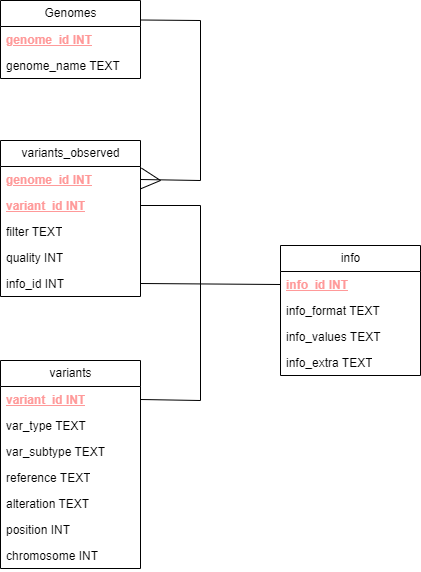

The diagram above was exported from draw.io. Its source (the exported page's mxGraphModel, read from the mxfile embedded in the PNG):
<mxGraphModel dx="780" dy="542" grid="1" gridSize="10" guides="1" tooltips="1" connect="1" arrows="1" fold="1" page="1" pageScale="1" pageWidth="826" pageHeight="1169" background="none" math="0" shadow="0">
  <root>
    <mxCell id="0" />
    <mxCell id="1" parent="0" />
    <mxCell id="vo9ROCs4OMUj70Dq533K-114" value="Genomes" style="swimlane;fontStyle=0;childLayout=stackLayout;horizontal=1;startSize=26;fillColor=none;horizontalStack=0;resizeParent=1;resizeParentMax=0;resizeLast=0;collapsible=1;marginBottom=0;html=1;" parent="1" vertex="1">
      <mxGeometry x="280" y="20" width="140" height="78" as="geometry" />
    </mxCell>
    <mxCell id="vo9ROCs4OMUj70Dq533K-115" value="&lt;font color=&quot;#ff9999&quot;&gt;genome_id INT&lt;/font&gt;" style="text;strokeColor=none;fillColor=none;align=left;verticalAlign=top;spacingLeft=4;spacingRight=4;overflow=hidden;rotatable=0;points=[[0,0.5],[1,0.5]];portConstraint=eastwest;whiteSpace=wrap;html=1;fontStyle=5" parent="vo9ROCs4OMUj70Dq533K-114" vertex="1">
      <mxGeometry y="26" width="140" height="26" as="geometry" />
    </mxCell>
    <mxCell id="vo9ROCs4OMUj70Dq533K-116" value="genome_name TEXT" style="text;strokeColor=none;fillColor=none;align=left;verticalAlign=top;spacingLeft=4;spacingRight=4;overflow=hidden;rotatable=0;points=[[0,0.5],[1,0.5]];portConstraint=eastwest;whiteSpace=wrap;html=1;" parent="vo9ROCs4OMUj70Dq533K-114" vertex="1">
      <mxGeometry y="52" width="140" height="26" as="geometry" />
    </mxCell>
    <mxCell id="vo9ROCs4OMUj70Dq533K-118" value="variants_observed" style="swimlane;fontStyle=0;childLayout=stackLayout;horizontal=1;startSize=26;fillColor=none;horizontalStack=0;resizeParent=1;resizeParentMax=0;resizeLast=0;collapsible=1;marginBottom=0;html=1;" parent="1" vertex="1">
      <mxGeometry x="280" y="160" width="140" height="156" as="geometry" />
    </mxCell>
    <mxCell id="vo9ROCs4OMUj70Dq533K-119" value="genome_id INT" style="text;strokeColor=none;fillColor=none;align=left;verticalAlign=top;spacingLeft=4;spacingRight=4;overflow=hidden;rotatable=0;points=[[0,0.5],[1,0.5]];portConstraint=eastwest;whiteSpace=wrap;html=1;fontStyle=5;fontColor=#FF9999;" parent="vo9ROCs4OMUj70Dq533K-118" vertex="1">
      <mxGeometry y="26" width="140" height="26" as="geometry" />
    </mxCell>
    <mxCell id="vo9ROCs4OMUj70Dq533K-120" value="&lt;b&gt;&lt;u&gt;variant_id INT&lt;br&gt;&lt;br&gt;&lt;/u&gt;&lt;/b&gt;" style="text;strokeColor=none;fillColor=none;align=left;verticalAlign=top;spacingLeft=4;spacingRight=4;overflow=hidden;rotatable=0;points=[[0,0.5],[1,0.5]];portConstraint=eastwest;whiteSpace=wrap;html=1;fontColor=#FF9999;" parent="vo9ROCs4OMUj70Dq533K-118" vertex="1">
      <mxGeometry y="52" width="140" height="26" as="geometry" />
    </mxCell>
    <mxCell id="vo9ROCs4OMUj70Dq533K-121" value="filter TEXT&lt;br&gt;" style="text;strokeColor=none;fillColor=none;align=left;verticalAlign=top;spacingLeft=4;spacingRight=4;overflow=hidden;rotatable=0;points=[[0,0.5],[1,0.5]];portConstraint=eastwest;whiteSpace=wrap;html=1;" parent="vo9ROCs4OMUj70Dq533K-118" vertex="1">
      <mxGeometry y="78" width="140" height="26" as="geometry" />
    </mxCell>
    <mxCell id="vo9ROCs4OMUj70Dq533K-122" value="quality INT" style="text;strokeColor=none;fillColor=none;align=left;verticalAlign=top;spacingLeft=4;spacingRight=4;overflow=hidden;rotatable=0;points=[[0,0.5],[1,0.5]];portConstraint=eastwest;whiteSpace=wrap;html=1;" parent="vo9ROCs4OMUj70Dq533K-118" vertex="1">
      <mxGeometry y="104" width="140" height="26" as="geometry" />
    </mxCell>
    <mxCell id="vo9ROCs4OMUj70Dq533K-123" value="info_id INT" style="text;strokeColor=none;fillColor=none;align=left;verticalAlign=top;spacingLeft=4;spacingRight=4;overflow=hidden;rotatable=0;points=[[0,0.5],[1,0.5]];portConstraint=eastwest;whiteSpace=wrap;html=1;" parent="vo9ROCs4OMUj70Dq533K-118" vertex="1">
      <mxGeometry y="130" width="140" height="26" as="geometry" />
    </mxCell>
    <mxCell id="vo9ROCs4OMUj70Dq533K-124" value="variants" style="swimlane;fontStyle=0;childLayout=stackLayout;horizontal=1;startSize=26;fillColor=none;horizontalStack=0;resizeParent=1;resizeParentMax=0;resizeLast=0;collapsible=1;marginBottom=0;html=1;" parent="1" vertex="1">
      <mxGeometry x="280" y="380" width="140" height="208" as="geometry" />
    </mxCell>
    <mxCell id="vo9ROCs4OMUj70Dq533K-126" value="&lt;b&gt;&lt;u&gt;variant_id INT&lt;br&gt;&lt;br&gt;&lt;/u&gt;&lt;/b&gt;" style="text;strokeColor=none;fillColor=none;align=left;verticalAlign=top;spacingLeft=4;spacingRight=4;overflow=hidden;rotatable=0;points=[[0,0.5],[1,0.5]];portConstraint=eastwest;whiteSpace=wrap;html=1;fontColor=#FF9999;" parent="vo9ROCs4OMUj70Dq533K-124" vertex="1">
      <mxGeometry y="26" width="140" height="26" as="geometry" />
    </mxCell>
    <mxCell id="vo9ROCs4OMUj70Dq533K-127" value="var_type TEXT" style="text;strokeColor=none;fillColor=none;align=left;verticalAlign=top;spacingLeft=4;spacingRight=4;overflow=hidden;rotatable=0;points=[[0,0.5],[1,0.5]];portConstraint=eastwest;whiteSpace=wrap;html=1;" parent="vo9ROCs4OMUj70Dq533K-124" vertex="1">
      <mxGeometry y="52" width="140" height="26" as="geometry" />
    </mxCell>
    <mxCell id="vo9ROCs4OMUj70Dq533K-128" value="var_subtype TEXT" style="text;strokeColor=none;fillColor=none;align=left;verticalAlign=top;spacingLeft=4;spacingRight=4;overflow=hidden;rotatable=0;points=[[0,0.5],[1,0.5]];portConstraint=eastwest;whiteSpace=wrap;html=1;" parent="vo9ROCs4OMUj70Dq533K-124" vertex="1">
      <mxGeometry y="78" width="140" height="26" as="geometry" />
    </mxCell>
    <mxCell id="vo9ROCs4OMUj70Dq533K-129" value="reference TEXT" style="text;strokeColor=none;fillColor=none;align=left;verticalAlign=top;spacingLeft=4;spacingRight=4;overflow=hidden;rotatable=0;points=[[0,0.5],[1,0.5]];portConstraint=eastwest;whiteSpace=wrap;html=1;" parent="vo9ROCs4OMUj70Dq533K-124" vertex="1">
      <mxGeometry y="104" width="140" height="26" as="geometry" />
    </mxCell>
    <mxCell id="vo9ROCs4OMUj70Dq533K-130" value="alteration TEXT" style="text;strokeColor=none;fillColor=none;align=left;verticalAlign=top;spacingLeft=4;spacingRight=4;overflow=hidden;rotatable=0;points=[[0,0.5],[1,0.5]];portConstraint=eastwest;whiteSpace=wrap;html=1;" parent="vo9ROCs4OMUj70Dq533K-124" vertex="1">
      <mxGeometry y="130" width="140" height="26" as="geometry" />
    </mxCell>
    <mxCell id="vo9ROCs4OMUj70Dq533K-131" value="position INT" style="text;strokeColor=none;fillColor=none;align=left;verticalAlign=top;spacingLeft=4;spacingRight=4;overflow=hidden;rotatable=0;points=[[0,0.5],[1,0.5]];portConstraint=eastwest;whiteSpace=wrap;html=1;" parent="vo9ROCs4OMUj70Dq533K-124" vertex="1">
      <mxGeometry y="156" width="140" height="26" as="geometry" />
    </mxCell>
    <mxCell id="vo9ROCs4OMUj70Dq533K-132" value="chromosome INT" style="text;strokeColor=none;fillColor=none;align=left;verticalAlign=top;spacingLeft=4;spacingRight=4;overflow=hidden;rotatable=0;points=[[0,0.5],[1,0.5]];portConstraint=eastwest;whiteSpace=wrap;html=1;" parent="vo9ROCs4OMUj70Dq533K-124" vertex="1">
      <mxGeometry y="182" width="140" height="26" as="geometry" />
    </mxCell>
    <mxCell id="vo9ROCs4OMUj70Dq533K-133" value="info" style="swimlane;fontStyle=0;childLayout=stackLayout;horizontal=1;startSize=26;fillColor=none;horizontalStack=0;resizeParent=1;resizeParentMax=0;resizeLast=0;collapsible=1;marginBottom=0;html=1;" parent="1" vertex="1">
      <mxGeometry x="560" y="265" width="140" height="130" as="geometry" />
    </mxCell>
    <mxCell id="vo9ROCs4OMUj70Dq533K-134" value="&lt;b&gt;&lt;u&gt;info_id INT&lt;br&gt;&lt;/u&gt;&lt;/b&gt;" style="text;strokeColor=none;fillColor=none;align=left;verticalAlign=top;spacingLeft=4;spacingRight=4;overflow=hidden;rotatable=0;points=[[0,0.5],[1,0.5]];portConstraint=eastwest;whiteSpace=wrap;html=1;fontColor=#FF9999;" parent="vo9ROCs4OMUj70Dq533K-133" vertex="1">
      <mxGeometry y="26" width="140" height="26" as="geometry" />
    </mxCell>
    <mxCell id="vo9ROCs4OMUj70Dq533K-135" value="info_format TEXT" style="text;strokeColor=none;fillColor=none;align=left;verticalAlign=top;spacingLeft=4;spacingRight=4;overflow=hidden;rotatable=0;points=[[0,0.5],[1,0.5]];portConstraint=eastwest;whiteSpace=wrap;html=1;" parent="vo9ROCs4OMUj70Dq533K-133" vertex="1">
      <mxGeometry y="52" width="140" height="26" as="geometry" />
    </mxCell>
    <mxCell id="vo9ROCs4OMUj70Dq533K-136" value="info_values TEXT" style="text;strokeColor=none;fillColor=none;align=left;verticalAlign=top;spacingLeft=4;spacingRight=4;overflow=hidden;rotatable=0;points=[[0,0.5],[1,0.5]];portConstraint=eastwest;whiteSpace=wrap;html=1;" parent="vo9ROCs4OMUj70Dq533K-133" vertex="1">
      <mxGeometry y="78" width="140" height="26" as="geometry" />
    </mxCell>
    <mxCell id="vo9ROCs4OMUj70Dq533K-137" value="info_extra TEXT" style="text;strokeColor=none;fillColor=none;align=left;verticalAlign=top;spacingLeft=4;spacingRight=4;overflow=hidden;rotatable=0;points=[[0,0.5],[1,0.5]];portConstraint=eastwest;whiteSpace=wrap;html=1;" parent="vo9ROCs4OMUj70Dq533K-133" vertex="1">
      <mxGeometry y="104" width="140" height="26" as="geometry" />
    </mxCell>
    <mxCell id="vo9ROCs4OMUj70Dq533K-152" value="" style="group" parent="1" vertex="1" connectable="0">
      <mxGeometry x="440" y="40" width="40" height="160" as="geometry" />
    </mxCell>
    <mxCell id="vo9ROCs4OMUj70Dq533K-141" value="" style="endArrow=none;html=1;rounded=0;exitX=1;exitY=0.25;exitDx=0;exitDy=0;entryX=1;entryY=0.5;entryDx=0;entryDy=0;" parent="vo9ROCs4OMUj70Dq533K-152" source="vo9ROCs4OMUj70Dq533K-114" target="vo9ROCs4OMUj70Dq533K-119" edge="1">
      <mxGeometry width="50" height="50" relative="1" as="geometry">
        <mxPoint x="110" y="140" as="sourcePoint" />
        <mxPoint x="160" y="90" as="targetPoint" />
        <Array as="points">
          <mxPoint x="40" />
          <mxPoint x="40" y="160" />
        </Array>
      </mxGeometry>
    </mxCell>
    <mxCell id="vo9ROCs4OMUj70Dq533K-142" value="" style="endArrow=none;html=1;rounded=0;entryX=1.007;entryY=0.062;entryDx=0;entryDy=0;entryPerimeter=0;" parent="vo9ROCs4OMUj70Dq533K-152" target="vo9ROCs4OMUj70Dq533K-119" edge="1">
      <mxGeometry width="50" height="50" relative="1" as="geometry">
        <mxPoint y="160" as="sourcePoint" />
        <mxPoint x="160" y="90" as="targetPoint" />
      </mxGeometry>
    </mxCell>
    <mxCell id="vo9ROCs4OMUj70Dq533K-151" value="" style="endArrow=none;html=1;rounded=0;entryX=1.003;entryY=-0.146;entryDx=0;entryDy=0;entryPerimeter=0;" parent="vo9ROCs4OMUj70Dq533K-152" target="vo9ROCs4OMUj70Dq533K-120" edge="1">
      <mxGeometry width="50" height="50" relative="1" as="geometry">
        <mxPoint y="160" as="sourcePoint" />
        <mxPoint x="160" y="100" as="targetPoint" />
      </mxGeometry>
    </mxCell>
    <mxCell id="vo9ROCs4OMUj70Dq533K-153" value="" style="endArrow=none;html=1;rounded=0;exitX=1;exitY=0.5;exitDx=0;exitDy=0;entryX=1;entryY=0.5;entryDx=0;entryDy=0;" parent="1" source="vo9ROCs4OMUj70Dq533K-120" target="vo9ROCs4OMUj70Dq533K-126" edge="1">
      <mxGeometry width="50" height="50" relative="1" as="geometry">
        <mxPoint x="550" y="380" as="sourcePoint" />
        <mxPoint x="600" y="330" as="targetPoint" />
        <Array as="points">
          <mxPoint x="480" y="225" />
          <mxPoint x="480" y="420" />
        </Array>
      </mxGeometry>
    </mxCell>
    <mxCell id="vo9ROCs4OMUj70Dq533K-154" value="" style="endArrow=none;html=1;rounded=0;exitX=1;exitY=0.5;exitDx=0;exitDy=0;entryX=0;entryY=0.5;entryDx=0;entryDy=0;" parent="1" source="vo9ROCs4OMUj70Dq533K-123" target="vo9ROCs4OMUj70Dq533K-134" edge="1">
      <mxGeometry width="50" height="50" relative="1" as="geometry">
        <mxPoint x="550" y="380" as="sourcePoint" />
        <mxPoint x="600" y="330" as="targetPoint" />
      </mxGeometry>
    </mxCell>
  </root>
</mxGraphModel>